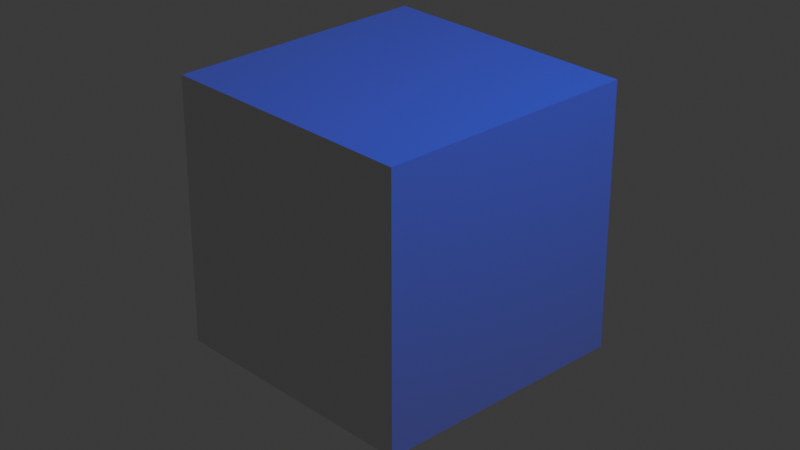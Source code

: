 # Source: 00_extras_action_fcurve.blend  (saved by Blender 5.2.29; exported with 4.5.12 LTS)
import bpy
from mathutils import Matrix  # noqa: F401  (used for matrix-valued properties, if any)

bpy.ops.wm.read_factory_settings(use_empty=True)
scene = bpy.context.scene
scene.name = 'Scene'

# ---- collections
col_collection = bpy.data.collections.new('Collection'); scene.collection.children.link(col_collection)

# ---- materials (node trees are filled in below, after node groups)
mat_material = bpy.data.materials.new('Material')
mat_material.alpha_threshold = 0.0
mat_material.use_backface_culling_lightprobe_volume = False
mat_material.roughness = 0.5
mat_material.line_color = (0.0, 0.0, 0.0, 1.0)

# ---- material node trees
mat_material.use_nodes = True; mat_material.node_tree.nodes.clear()
_N = mat_material.node_tree.nodes; _L = mat_material.node_tree.links
n0 = _N.new('ShaderNodeOutputMaterial'); n0.name = 'Material Output'; n0.location = (200, 100)
n1 = _N.new('ShaderNodeBsdfPrincipled'); n1.name = 'Principled BSDF'; n1.location = (-200, 100)
_L.new(n1.outputs[0], n0.inputs[0])
n0.is_active_output = True

# ---- world
world_world = bpy.data.worlds.new('World'); scene.world = world_world
world_world.use_nodes = True; world_world.node_tree.nodes.clear()
_N = world_world.node_tree.nodes; _L = world_world.node_tree.links
n0 = _N.new('ShaderNodeOutputWorld'); n0.name = 'World Output'; n0.location = (200, 100)
n1 = _N.new('ShaderNodeBackground'); n1.name = 'Background'; n1.location = (-200, 100)
n1.inputs[0].default_value = (0.05088, 0.05088, 0.05088, 1.0)
_L.new(n1.outputs[0], n0.inputs[0])
n0.is_active_output = True
world_world.color = (0.05088, 0.05088, 0.05088)
world_world.sun_shadow_jitter_overblur = 0.0

# ---- cameras
cam_camera = bpy.data.cameras.new('Camera')
cam_camera.clip_end = 100.0
cam_camera.lens = 75.0
cam_camera.ortho_scale = 7.314

# ---- lights
light_light = bpy.data.lights.new('Light', 'POINT')
light_light.color = (0.0, 0.01609, 1.0)
light_light.energy = 1000.0
light_light.shadow_soft_size = 0.1

# ---- meshes
me_cube = bpy.data.meshes.new('Cube')
me_cube.from_pydata([(1.0, 1.0, 1.0), (1.0, 1.0, -1.0), (1.0, -1.0, 1.0), (1.0, -1.0, -1.0), (-1.0, 1.0, 1.0), (-1.0, 1.0, -1.0), (-1.0, -1.0, 1.0), (-1.0, -1.0, -1.0)], [], [(0, 4, 6, 2), (3, 2, 6, 7), (7, 6, 4, 5), (5, 1, 3, 7), (1, 0, 2, 3), (5, 4, 0, 1)])
_uv = me_cube.uv_layers.new(name='UVMap')
_uv.uv.foreach_set('vector', [0.625, 0.5, 0.875, 0.5, 0.875, 0.75, 0.625, 0.75, 0.375, 0.75, 0.625, 0.75, 0.625, 1.0, 0.375, 1.0, 0.375, 0.0, 0.625, 0.0, 0.625, 0.25, 0.375, 0.25, 0.125, 0.5, 0.375, 0.5, 0.375, 0.75, 0.125, 0.75, 0.375, 0.5, 0.625, 0.5, 0.625, 0.75, 0.375, 0.75, 0.375, 0.25, 0.625, 0.25, 0.625, 0.5, 0.375, 0.5])
me_cube.materials.append(mat_material)
me_cube.use_mirror_vertex_groups = False
me_cube.update()
arm_armature = bpy.data.armatures.new('Armature')  # bones are not reproduced

# ---- objects
ob_cube = bpy.data.objects.new('Cube', me_cube)
ob_light = bpy.data.objects.new('Light', light_light)
ob_camera = bpy.data.objects.new('Camera', cam_camera)
ob_armature = bpy.data.objects.new('Armature', arm_armature)

# ---- transforms, parenting, visibility, modifiers, constraints
ob_cube.parent = ob_armature
ob_cube.location = (0.0, 0.0, 0.0)
ob_cube.lock_rotations_4d = False
ob_cube.empty_display_type = 'ARROWS'
ob_cube.lineart.crease_threshold = 0.0
_vg = ob_cube.vertex_groups.new(name='Bone')
_vg.add([0, 1, 2, 3, 4, 5, 6, 7], 1.0, 'REPLACE')
_m = ob_cube.modifiers.new('Armature', 'ARMATURE')
_m.object = ob_armature
ob_light.location = (4.076, 1.005, 5.904)
ob_light.rotation_euler = (0.6503, 0.05522, 1.866)
ob_light.lock_rotations_4d = False
ob_light.empty_display_type = 'ARROWS'
ob_light.color = (0.0, 0.0, 0.0, 0.0)
ob_light.lineart.crease_threshold = 0.0
ob_camera.location = (7.359, -6.926, 4.958)
ob_camera.rotation_euler = (1.109, 0.0, 0.8149)
ob_camera.lock_rotations_4d = False
ob_camera.empty_display_type = 'ARROWS'
ob_camera.color = (0.0, 0.0, 0.0, 0.0)
ob_camera.display_type = 'WIRE'
ob_camera.lineart.crease_threshold = 0.0
ob_armature.location = (0.0, 0.0, 0.0)
ob_armature.show_in_front = True

# ---- collection membership
col_collection.objects.link(ob_cube)
col_collection.objects.link(ob_light)
col_collection.objects.link(ob_camera)
col_collection.objects.link(ob_armature)

# ---- scene / render settings (as saved in the file)
scene.camera = ob_camera
scene.frame_start = 1; scene.frame_end = 250; scene.frame_set(24)
scene.render.engine = 'BLENDER_EEVEE_NEXT'
scene.render.bake_bias = 0.0
scene.render.bake_samples = 0
scene.render.compositor_device = 'GPU'
scene.eevee.use_volume_custom_range = False
scene.eevee.fast_gi_thickness_near = 0.1
scene.eevee.fast_gi_thickness_far = 0.0
scene.eevee.ray_tracing_options.screen_trace_thickness = 0.1
bpy.context.view_layer.update()
